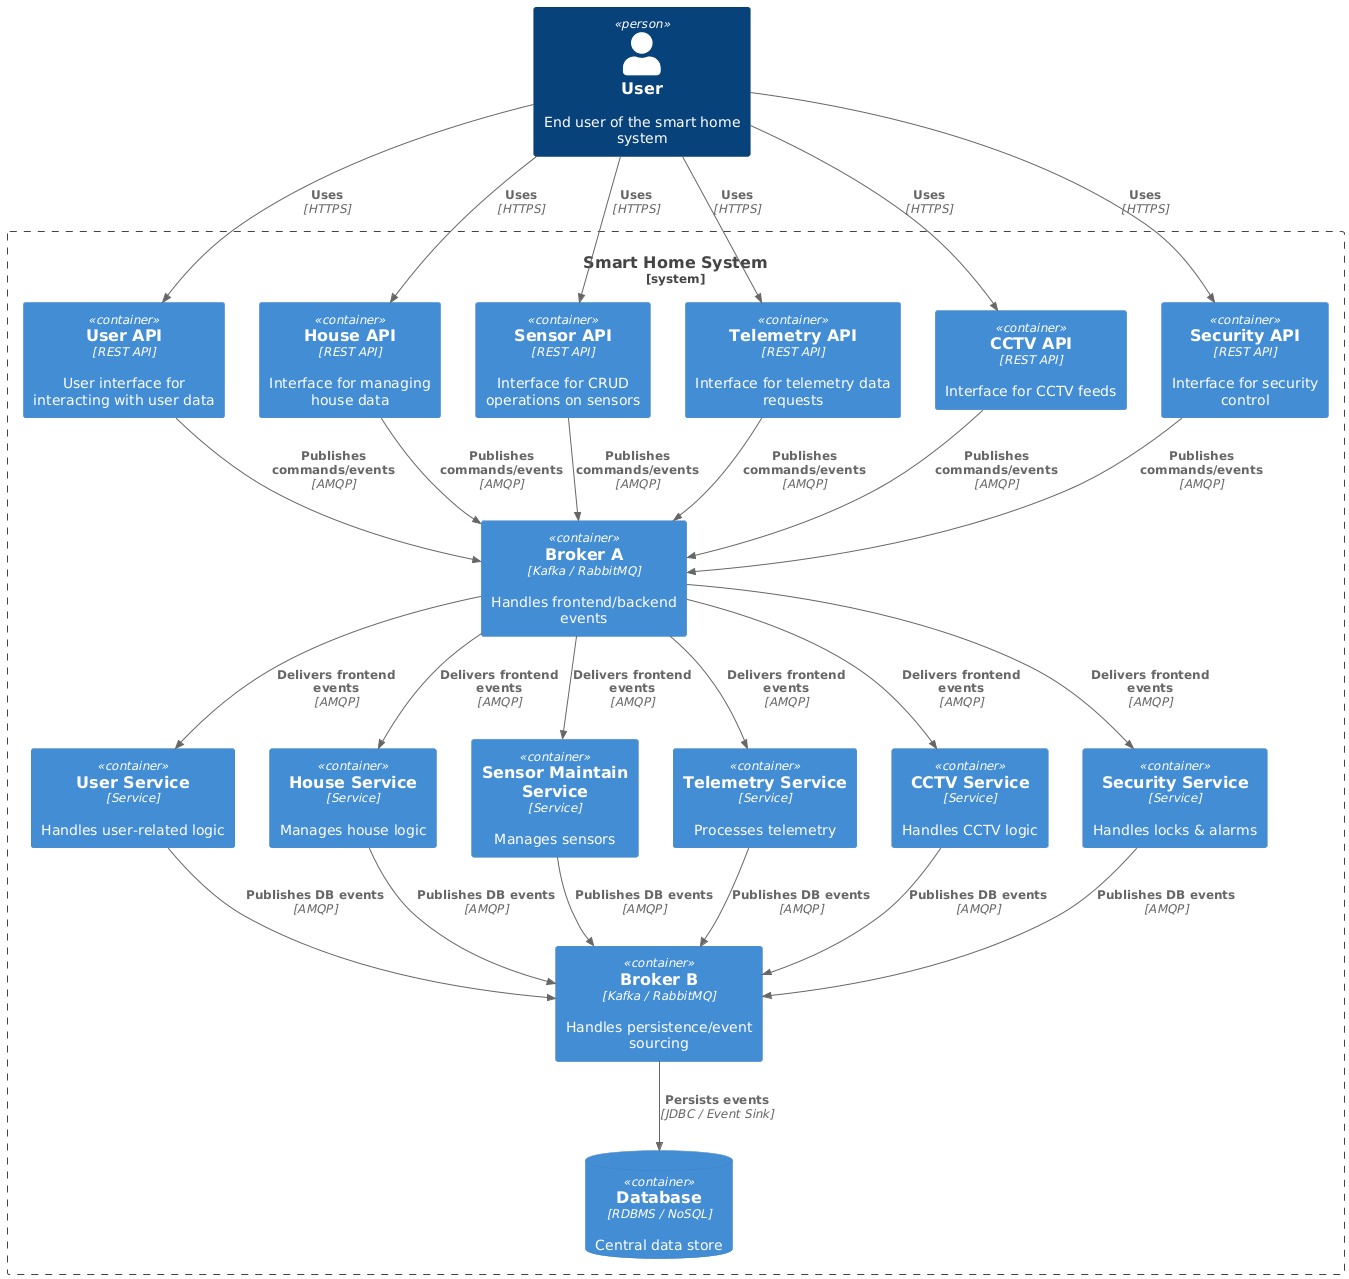

The diagram above was rendered by PlantUML. Its source (embedded in the PNG):
@startuml
!includeurl https://raw.githubusercontent.com/plantuml-stdlib/C4-PlantUML/master/C4_Container.puml

Person(user, "User", "End user of the smart home system")

System_Boundary(smartHomeSystem, "Smart Home System") {
    
    ' API-контейнеры
    Container(userApi, "User API", "REST API", "User interface for interacting with user data")
    Container(houseApi, "House API", "REST API", "Interface for managing house data")
    Container(sensorApi, "Sensor API", "REST API", "Interface for CRUD operations on sensors")
    Container(telemetryApi, "Telemetry API", "REST API", "Interface for telemetry data requests")
    Container(cctvApi, "CCTV API", "REST API", "Interface for CCTV feeds")
    Container(securityApi, "Security API", "REST API", "Interface for security control")

    ' Сервисы
    Container(userService, "User Service", "Service", "Handles user-related logic")
    Container(houseService, "House Service", "Service", "Manages house logic")
    Container(sensorService, "Sensor Maintain Service", "Service", "Manages sensors")
    Container(telemetryService, "Telemetry Service", "Service", "Processes telemetry")
    Container(cctvService, "CCTV Service", "Service", "Handles CCTV logic")
    Container(securityService, "Security Service", "Service", "Handles locks & alarms")

    ' Два брокера
    Container(brokerUser, "Broker A", "Kafka / RabbitMQ", "Handles frontend/backend events")
    Container(brokerDb, "Broker B", "Kafka / RabbitMQ", "Handles persistence/event sourcing")

    ' БД
    ContainerDb(database, "Database", "RDBMS / NoSQL", "Central data store")
}

' --- Внешние связи пользователя
Rel(user, userApi, "Uses", "HTTPS")
Rel(user, houseApi, "Uses", "HTTPS")
Rel(user, sensorApi, "Uses", "HTTPS")
Rel(user, telemetryApi, "Uses", "HTTPS")
Rel(user, cctvApi, "Uses", "HTTPS")
Rel(user, securityApi, "Uses", "HTTPS")

' --- API -> брокер (user-facing)
Rel(userApi, brokerUser, "Publishes commands/events", "AMQP")
Rel(houseApi, brokerUser, "Publishes commands/events", "AMQP")
Rel(sensorApi, brokerUser, "Publishes commands/events", "AMQP")
Rel(telemetryApi, brokerUser, "Publishes commands/events", "AMQP")
Rel(cctvApi, brokerUser, "Publishes commands/events", "AMQP")
Rel(securityApi, brokerUser, "Publishes commands/events", "AMQP")

' --- Сервисы подписаны на события из Broker A
Rel(brokerUser, userService, "Delivers frontend events", "AMQP")
Rel(brokerUser, houseService, "Delivers frontend events", "AMQP")
Rel(brokerUser, sensorService, "Delivers frontend events", "AMQP")
Rel(brokerUser, telemetryService, "Delivers frontend events", "AMQP")
Rel(brokerUser, cctvService, "Delivers frontend events", "AMQP")
Rel(brokerUser, securityService, "Delivers frontend events", "AMQP")

' --- Сервисы пишут в Broker B (для записи в БД)
Rel(userService, brokerDb, "Publishes DB events", "AMQP")
Rel(houseService, brokerDb, "Publishes DB events", "AMQP")
Rel(sensorService, brokerDb, "Publishes DB events", "AMQP")
Rel(telemetryService, brokerDb, "Publishes DB events", "AMQP")
Rel(cctvService, brokerDb, "Publishes DB events", "AMQP")
Rel(securityService, brokerDb, "Publishes DB events", "AMQP")

' --- Broker B → DB
Rel(brokerDb, database, "Persists events", "JDBC / Event Sink")
@enduml